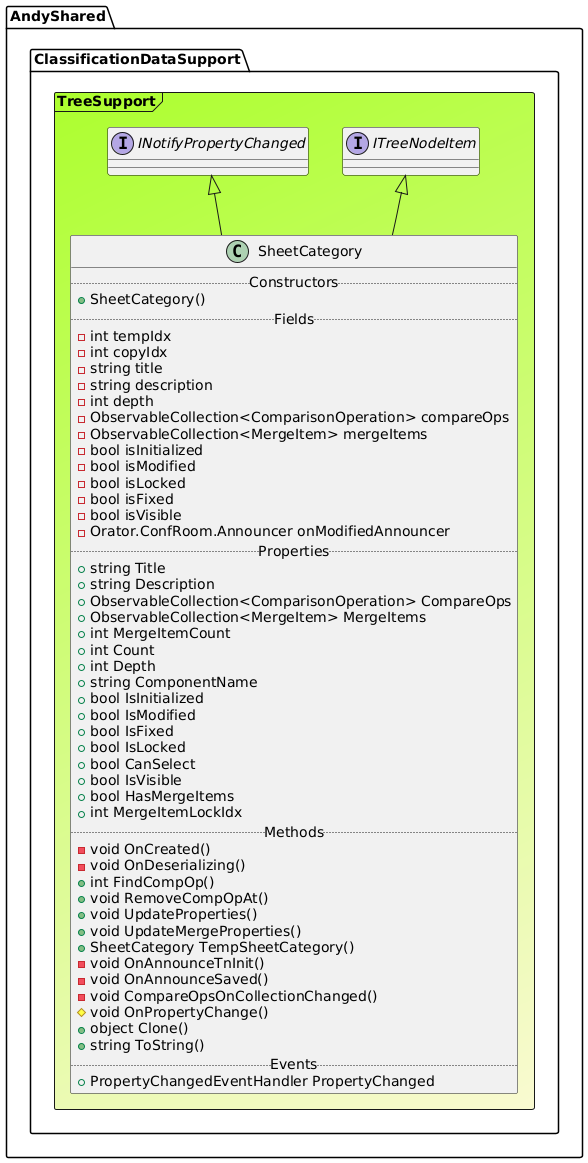

The diagram above was rendered by PlantUML. Its source (embedded in the PNG):
@startuml

Frame AndyShared.ClassificationDataSupport.TreeSupport #GreenYellow/LightGoldenRodYellow{
interface "INotifyPropertyChanged" as INotifyPropertyChanged
interface "ITreeNodeItem" as ITreeNodeItem
class SheetCategory extends INotifyPropertyChanged, ITreeNodeItem{
.. Constructors ..
+SheetCategory()
.. Fields ..
-int tempIdx
-int copyIdx
-string title
-string description
-int depth
-ObservableCollection<ComparisonOperation> compareOps
-ObservableCollection<MergeItem> mergeItems
-bool isInitialized
-bool isModified
-bool isLocked
-bool isFixed
-bool isVisible
-Orator.ConfRoom.Announcer onModifiedAnnouncer
.. Properties ..
+ string Title
+ string Description
+ ObservableCollection<ComparisonOperation> CompareOps
+ ObservableCollection<MergeItem> MergeItems
+ int MergeItemCount
+ int Count
+ int Depth
+ string ComponentName
+ bool IsInitialized
+ bool IsModified
+ bool IsFixed
+ bool IsLocked
+ bool CanSelect
+ bool IsVisible
+ bool HasMergeItems
+ int MergeItemLockIdx
.. Methods ..
-void OnCreated()
-void OnDeserializing()
+int FindCompOp()
+void RemoveCompOpAt()
+void UpdateProperties()
+void UpdateMergeProperties()
+SheetCategory TempSheetCategory()
-void OnAnnounceTnInit()
-void OnAnnounceSaved()
-void CompareOpsOnCollectionChanged()
#void OnPropertyChange()
+object Clone()
+string ToString()
.. Events ..
+ PropertyChangedEventHandler PropertyChanged
}
}
@enduml